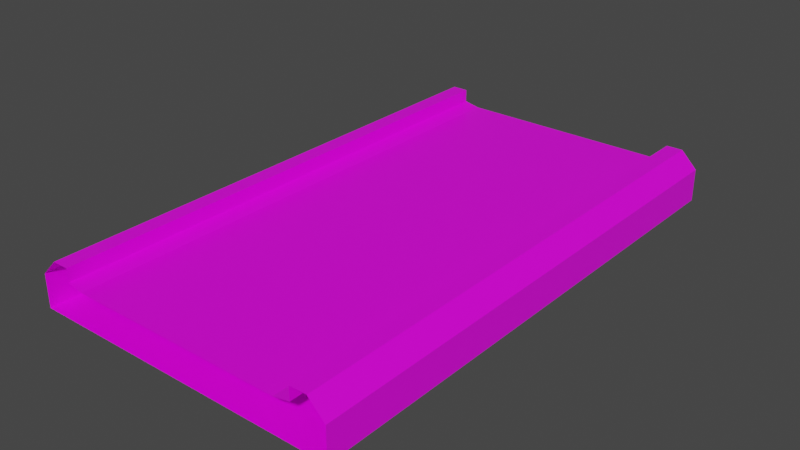 # Source: Straight3.blend  (saved by Blender 3.2.14; exported with 4.5.12 LTS)
import bpy
from mathutils import Matrix  # noqa: F401  (used for matrix-valued properties, if any)

bpy.ops.wm.read_factory_settings(use_empty=True)
scene = bpy.context.scene
scene.name = 'Scene'

# ---- collections
col_collection = bpy.data.collections.new('Collection'); scene.collection.children.link(col_collection)

# ---- images (referenced by path relative to the original .blend; pixels are not part of the script)
import os
ASSET_DIR = os.environ.get("B2B_ASSET_DIR", "")  # directory of the original .blend (textures are referenced by path, not embedded)
HERE = os.path.dirname(os.path.abspath(__file__))  # packed textures are extracted next to this script under _unpacked/

def load_image(name, relpath, width, height, colorspace="sRGB"):
    """Load a texture the original file referenced (path relative to the .blend, or extracted next to this script)."""
    p = next((c for c in (os.path.join(HERE, relpath), os.path.join(ASSET_DIR, relpath)) if relpath and os.path.exists(c)), "")
    if p:
        img = bpy.data.images.load(p, check_existing=True)
        img.name = name
    else:  # same state as the original file: an image datablock whose file is absent (Cycles renders it pink)
        img = bpy.data.images.new(name, width, height)
        img.source = "FILE"
        img.filepath = "//" + (relpath or name)
    img.colorspace_settings.name = colorspace
    return img
img_yellowlineroadcolormap_png = load_image('YellowLineRoadColormap.png', 'YellowLineRoadColormap.png', 1024, 1024, 'sRGB')

# ---- materials (node trees are filled in below, after node groups)
mat_material = bpy.data.materials.new('Material')
mat_material.alpha_threshold = 0.0
mat_material.use_transparent_shadow = False
mat_material.line_color = (0.0, 0.0, 0.0, 1.0)

# ---- material node trees
mat_material.use_nodes = True; mat_material.node_tree.nodes.clear()
_N = mat_material.node_tree.nodes; _L = mat_material.node_tree.links
n0 = _N.new('ShaderNodeOutputMaterial'); n0.name = 'Material Output'; n0.location = (300, 300)
n1 = _N.new('ShaderNodeBsdfPrincipled'); n1.name = 'Principled BSDF'; n1.location = (10, 300)
n1.distribution = 'GGX'
n1.subsurface_method = 'RANDOM_WALK_SKIN'
n1.inputs[2].default_value = 0.4
n1.inputs[3].default_value = 1.45
n1.inputs[27].default_value = (0.0, 0.0, 0.0, 1.0)
n1.inputs[28].default_value = 1.0
n2 = _N.new('ShaderNodeTexImage'); n2.name = 'Image Texture'; n2.location = (-280, 280)
n2.image = img_yellowlineroadcolormap_png
_L.new(n1.outputs[0], n0.inputs[0])
_L.new(n2.outputs[0], n1.inputs[0])
n0.is_active_output = True

# ---- world
world_world = bpy.data.worlds.new('World'); scene.world = world_world
world_world.use_nodes = True; world_world.node_tree.nodes.clear()
_N = world_world.node_tree.nodes; _L = world_world.node_tree.links
n0 = _N.new('ShaderNodeOutputWorld'); n0.name = 'World Output'; n0.location = (300, 300)
n1 = _N.new('ShaderNodeBackground'); n1.name = 'Background'; n1.location = (10, 300)
n1.inputs[0].default_value = (0.05088, 0.05088, 0.05088, 1.0)
_L.new(n1.outputs[0], n0.inputs[0])
n0.is_active_output = True
world_world.color = (0.05088, 0.05088, 0.05088)
world_world.use_sun_shadow = False
world_world.sun_shadow_jitter_overblur = 0.0

# ---- meshes
me_cube = bpy.data.meshes.new('Cube')
me_cube.from_pydata([(-9.5, 0.0, 0.0), (-9.5, 32.0, 0.0), (-9.5, 32.0, -2.0), (-9.5, 0.0, -2.0), (-7.5, 0.0, 0.2), (-4.0, 0.0, -2.0), (-7.5, 32.0, 0.2), (-4.0, 32.0, -2.0), (0.0, 0.0, -2.0), (0.0, 32.0, 0.0), (0.0, 32.0, -2.0), (0.0, 0.0, 0.0), (-8.5, 32.0, 1.0), (-7.5, 32.0, 1.0), (-7.5, 0.0, 1.0), (-8.5, 0.0, 1.0), (-0.25, 0.0, -2.0), (-0.25, 32.0, 0.0), (-0.25, 32.0, -2.0), (-0.25, 0.0, 0.0), (-0.75, 0.0, -2.0), (-0.75, 32.0, 0.0), (-0.75, 32.0, -2.0), (-0.75, 0.0, 0.0), (-3.0, 0.0, -2.0), (-6.5, 32.0, 0.0), (-3.0, 32.0, -2.0), (-6.5, 0.0, 0.0), (-7.137, 32.0, 0.1274), (-7.137, 0.0, 0.1274), (9.5, 0.0, 0.0), (9.5, 32.0, 0.0), (9.5, 32.0, -2.0), (9.5, 0.0, -2.0), (7.5, 0.0, 0.2), (4.0, 0.0, -2.0), (7.5, 32.0, 0.2), (4.0, 32.0, -2.0), (8.5, 32.0, 1.0), (7.5, 32.0, 1.0), (7.5, 0.0, 1.0), (8.5, 0.0, 1.0), (0.25, 0.0, -2.0), (0.25, 32.0, 0.0), (0.25, 32.0, -2.0), (0.25, 0.0, 0.0), (0.75, 0.0, -2.0), (0.75, 32.0, 0.0), (0.75, 32.0, -2.0), (0.75, 0.0, 0.0), (3.0, 0.0, -2.0), (6.5, 32.0, 0.0), (3.0, 32.0, -2.0), (6.5, 0.0, 0.0), (7.137, 32.0, 0.1274), (7.137, 0.0, 0.1274)], [], [(29, 28, 6, 4), (5, 3, 2, 7), (13, 12, 15, 14), (16, 18, 10, 8), (0, 15, 12, 1), (2, 3, 0, 1), (6, 13, 14, 4), (20, 22, 18, 16), (11, 9, 17, 19), (24, 26, 22, 20), (19, 17, 21, 23), (5, 7, 26, 24), (23, 21, 25, 27), (27, 25, 28, 29), (55, 34, 36, 54), (35, 37, 32, 33), (39, 40, 41, 38), (42, 8, 10, 44), (30, 31, 38, 41), (32, 31, 30, 33), (36, 34, 40, 39), (46, 42, 44, 48), (11, 45, 43, 9), (50, 46, 48, 52), (45, 49, 47, 43), (35, 50, 52, 37), (49, 53, 51, 47), (53, 55, 54, 51)])
_uv = me_cube.uv_layers.new(name='UVMap')
_uv.uv.foreach_set('vector', [0.04115, 0.132, 0.04053, 0.1817, 0.0509, 0.1815, 0.05187, 0.1328, 0.3703, 0.1286, 0.3703, 0.1286, 0.3703, 0.1972, 0.3703, 0.1972, 0.875, 0.75, 0.875, 0.75, 0.875, 0.5, 0.875, 0.5, 0.4046, 0.1286, 0.4046, 0.1972, 0.4046, 0.1972, 0.4046, 0.1286, 0.4285, 0.1957, 0.4285, 0.1957, 0.4285, 0.1271, 0.4285, 0.1271, 0.3599, 0.1271, 0.3599, 0.1957, 0.4285, 0.1957, 0.4285, 0.1271, 0.1195, 0.1889, 0.1195, 0.1889, 0.1392, 0.1703, 0.1245, 0.1407, 0.4046, 0.1286, 0.4046, 0.1972, 0.4046, 0.1972, 0.4046, 0.1286, 0.9912, 0.3794, 0.9961, 0.7943, 0.8681, 0.7968, 0.8657, 0.3794, 0.3703, 0.1286, 0.3703, 0.1972, 0.4046, 0.1972, 0.4046, 0.1286, 0.4431, 0.06405, 0.6927, 0.04906, 0.6927, 0.04906, 0.4431, 0.06405, 0.3703, 0.1286, 0.3703, 0.1972, 0.3703, 0.1972, 0.3703, 0.1286, 0.7106, 0.5, 0.7155, 0.7451, 0.2254, 0.7598, 0.2254, 0.5098, 0.07401, 0.03445, 0.07401, 0.08605, 0.09221, 0.08574, 0.09282, 0.03599, 0.04115, 0.132, 0.05187, 0.1328, 0.0509, 0.1815, 0.04053, 0.1817, 0.3703, 0.1286, 0.3703, 0.1972, 0.3703, 0.1972, 0.3703, 0.1286, 0.875, 0.75, 0.875, 0.5, 0.875, 0.5, 0.875, 0.75, 0.4046, 0.1286, 0.4046, 0.1286, 0.4046, 0.1972, 0.4046, 0.1972, 0.4285, 0.1957, 0.4285, 0.1271, 0.4285, 0.1271, 0.4285, 0.1957, 0.3599, 0.1271, 0.4285, 0.1271, 0.4285, 0.1957, 0.3599, 0.1957, 0.1195, 0.1889, 0.1245, 0.1407, 0.1392, 0.1703, 0.1195, 0.1889, 0.4046, 0.1286, 0.4046, 0.1286, 0.4046, 0.1972, 0.4046, 0.1972, 0.9912, 0.3794, 0.8657, 0.3794, 0.8681, 0.7968, 0.9961, 0.7943, 0.3703, 0.1286, 0.4046, 0.1286, 0.4046, 0.1972, 0.3703, 0.1972, 0.4431, 0.06405, 0.4431, 0.06405, 0.6927, 0.04906, 0.6927, 0.04906, 0.3703, 0.1286, 0.3703, 0.1286, 0.3703, 0.1972, 0.3703, 0.1972, 0.7106, 0.5, 0.2254, 0.5098, 0.2254, 0.7598, 0.7155, 0.7451, 0.07401, 0.03445, 0.09282, 0.03599, 0.09221, 0.08574, 0.07401, 0.08605])
me_cube.materials.append(mat_material)
me_cube.use_mirror_vertex_groups = False
me_cube.update()

# ---- objects
ob_straight = bpy.data.objects.new('Straight', me_cube)

# ---- transforms, parenting, visibility, modifiers, constraints
ob_straight.location = (0.0, 0.0, 0.0)
ob_straight.lock_rotations_4d = False
ob_straight.empty_display_type = 'ARROWS'
ob_straight.lineart.crease_threshold = 0.0

# ---- collection membership
col_collection.objects.link(ob_straight)

# ---- scene / render settings (as saved in the file)
scene.frame_start = 1; scene.frame_end = 250; scene.frame_set(1)
scene.render.engine = 'BLENDER_EEVEE_NEXT'
scene.cycles.sampling_pattern = 'TABULATED_SOBOL'
scene.cycles.use_light_tree = False
scene.view_settings.view_transform = 'Filmic'
bpy.context.view_layer.update()

# ---- added for rendering (the .blend has no active camera and no usable light): camera, sun
cam_auto = bpy.data.cameras.new('AutoCamera')
cam_auto.lens = 50.0
cam_auto.sensor_width = 36.0
cam_auto.clip_end = 1000.0
ob_auto_camera = bpy.data.objects.new('AutoCamera', cam_auto)
scene.collection.objects.link(ob_auto_camera)
ob_auto_camera.location = (34.5445, -25.4534, 27.1356)
ob_auto_camera.rotation_euler = (1.09748, -7.21219e-08, 0.694738)
scene.camera = ob_auto_camera
light_auto_sun = bpy.data.lights.new('AutoSun', 'SUN')
light_auto_sun.energy = 3.0
light_auto_sun.angle = 0.0523599
ob_auto_sun = bpy.data.objects.new('AutoSun', light_auto_sun)
scene.collection.objects.link(ob_auto_sun)
ob_auto_sun.rotation_euler = (0.872665, 0.174533, 0.523599)
bpy.context.view_layer.update()
